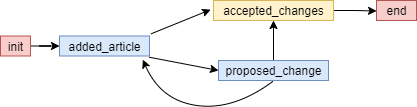

The diagram above was exported from draw.io. Its source (the exported page's mxGraphModel, read from the mxfile embedded in the PNG):
<mxGraphModel dx="1182" dy="624" grid="1" gridSize="10" guides="1" tooltips="1" connect="1" arrows="1" fold="1" page="1" pageScale="1" pageWidth="1169" pageHeight="827" math="0" shadow="0">
  <root>
    <mxCell id="0" />
    <mxCell id="1" parent="0" />
    <mxCell id="rcHqzNUh0UrlzgU6pwlb-18" style="edgeStyle=none;rounded=0;orthogonalLoop=1;jettySize=auto;html=1;entryX=-0.024;entryY=0.458;entryDx=0;entryDy=0;entryPerimeter=0;exitX=1.017;exitY=-0.108;exitDx=0;exitDy=0;exitPerimeter=0;" parent="1" source="UJEGGlrYhEfuyD7Dv8W8-1" target="UJEGGlrYhEfuyD7Dv8W8-8" edge="1">
      <mxGeometry relative="1" as="geometry" />
    </mxCell>
    <mxCell id="UJEGGlrYhEfuyD7Dv8W8-1" value="added_article" style="text;html=1;align=center;verticalAlign=middle;resizable=0;points=[];autosize=1;strokeColor=#6c8ebf;fillColor=#dae8fc;" parent="1" vertex="1">
      <mxGeometry x="99" y="75.5" width="90" height="20" as="geometry" />
    </mxCell>
    <mxCell id="rcHqzNUh0UrlzgU6pwlb-16" style="edgeStyle=orthogonalEdgeStyle;rounded=0;orthogonalLoop=1;jettySize=auto;html=1;" parent="1" source="UJEGGlrYhEfuyD7Dv8W8-4" target="UJEGGlrYhEfuyD7Dv8W8-1" edge="1">
      <mxGeometry relative="1" as="geometry" />
    </mxCell>
    <mxCell id="UJEGGlrYhEfuyD7Dv8W8-4" value="init" style="text;html=1;align=center;verticalAlign=middle;resizable=0;points=[];autosize=1;strokeColor=#b85450;fillColor=#f8cecc;" parent="1" vertex="1">
      <mxGeometry x="40" y="75.5" width="30" height="20" as="geometry" />
    </mxCell>
    <mxCell id="t3D0c5kFWY3XgnKtAVqX-4" style="edgeStyle=orthogonalEdgeStyle;rounded=0;orthogonalLoop=1;jettySize=auto;html=1;entryX=0.001;entryY=0.525;entryDx=0;entryDy=0;entryPerimeter=0;" parent="1" source="UJEGGlrYhEfuyD7Dv8W8-8" target="UJEGGlrYhEfuyD7Dv8W8-12" edge="1">
      <mxGeometry relative="1" as="geometry">
        <mxPoint x="413" y="40" as="targetPoint" />
      </mxGeometry>
    </mxCell>
    <mxCell id="UJEGGlrYhEfuyD7Dv8W8-8" value="accepted_changes" style="text;html=1;align=center;verticalAlign=middle;resizable=0;points=[];autosize=1;strokeColor=#d6b656;fillColor=#fff2cc;" parent="1" vertex="1">
      <mxGeometry x="253" y="40" width="120" height="20" as="geometry" />
    </mxCell>
    <mxCell id="UJEGGlrYhEfuyD7Dv8W8-12" value="end" style="text;html=1;align=center;verticalAlign=middle;resizable=0;points=[];autosize=1;strokeColor=#b85450;fillColor=#f8cecc;" parent="1" vertex="1">
      <mxGeometry x="416" y="40" width="40" height="20" as="geometry" />
    </mxCell>
    <mxCell id="Hftiwdf4AIQImaw9eaEW-1" value="" style="edgeStyle=orthogonalEdgeStyle;rounded=0;orthogonalLoop=1;jettySize=auto;html=1;" parent="1" source="rcHqzNUh0UrlzgU6pwlb-19" target="UJEGGlrYhEfuyD7Dv8W8-8" edge="1">
      <mxGeometry relative="1" as="geometry" />
    </mxCell>
    <mxCell id="rcHqzNUh0UrlzgU6pwlb-19" value="proposed_change" style="text;html=1;align=center;verticalAlign=middle;resizable=0;points=[];autosize=1;strokeColor=#6c8ebf;fillColor=#dae8fc;" parent="1" vertex="1">
      <mxGeometry x="258" y="100" width="110" height="20" as="geometry" />
    </mxCell>
    <mxCell id="rcHqzNUh0UrlzgU6pwlb-20" style="edgeStyle=none;rounded=0;orthogonalLoop=1;jettySize=auto;html=1;entryX=0;entryY=0.5;entryDx=0;entryDy=0;entryPerimeter=0;exitX=0.994;exitY=1.058;exitDx=0;exitDy=0;exitPerimeter=0;" parent="1" source="UJEGGlrYhEfuyD7Dv8W8-1" target="rcHqzNUh0UrlzgU6pwlb-19" edge="1">
      <mxGeometry relative="1" as="geometry">
        <mxPoint x="210.8699999999999" y="83.34000000000003" as="sourcePoint" />
        <mxPoint x="265.3600000000001" y="49.15999999999997" as="targetPoint" />
      </mxGeometry>
    </mxCell>
    <mxCell id="rcHqzNUh0UrlzgU6pwlb-26" style="orthogonalLoop=1;jettySize=auto;html=1;curved=1;sourcePerimeterSpacing=5;targetPerimeterSpacing=5;exitX=0.926;exitY=1.183;exitDx=0;exitDy=0;exitPerimeter=0;startArrow=classic;startFill=1;endArrow=none;endFill=0;entryX=0.495;entryY=1.042;entryDx=0;entryDy=0;entryPerimeter=0;" parent="1" source="UJEGGlrYhEfuyD7Dv8W8-1" target="rcHqzNUh0UrlzgU6pwlb-19" edge="1">
      <mxGeometry relative="1" as="geometry">
        <Array as="points">
          <mxPoint x="200" y="140" />
          <mxPoint x="273" y="150" />
        </Array>
        <mxPoint x="223.92999999999995" y="253.84000000000003" as="sourcePoint" />
        <mxPoint x="402.07000000000005" y="208" as="targetPoint" />
      </mxGeometry>
    </mxCell>
  </root>
</mxGraphModel>